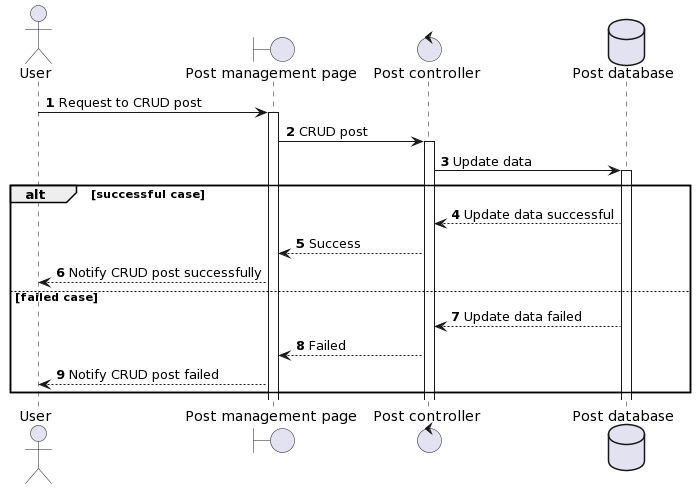

The diagram above was rendered by PlantUML. Its source (embedded in the PNG):
@startuml
autonumber
actor User
boundary "Post management page" as Page
control "Post controller" as PostClr
database "Post database" as DB
User -> Page ++: Request to CRUD post
Page -> PostClr ++: CRUD post
PostClr -> DB ++: Update data
alt successful case
DB --> PostClr: Update data successful
PostClr --> Page: Success
Page --> User: Notify CRUD post successfully
else failed case
DB --> PostClr: Update data failed
PostClr --> Page: Failed
Page --> User: Notify CRUD post failed
end
@enduml